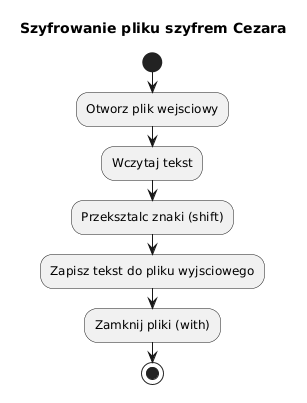

The diagram above was rendered by PlantUML. Its source (embedded in the PNG):
@startuml
skinparam monochrome true
title Szyfrowanie pliku szyfrem Cezara

start
:Otworz plik wejsciowy;
:Wczytaj tekst;
:Przeksztalc znaki (shift);
:Zapisz tekst do pliku wyjsciowego;
:Zamknij pliki (with);
stop
@enduml